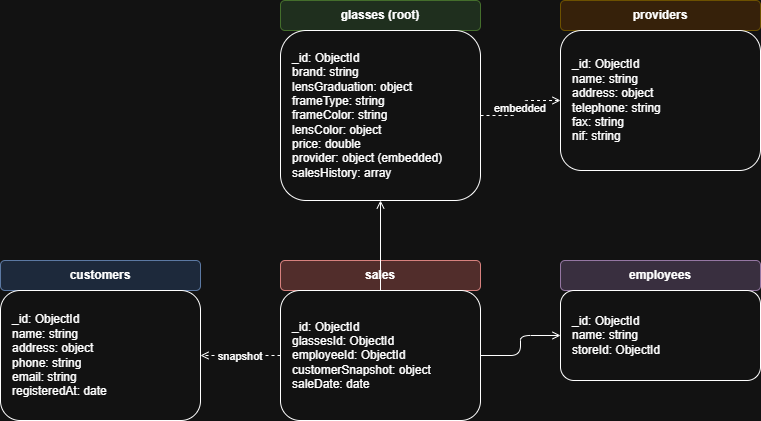

The diagram above was exported from draw.io. Its source (the exported page's mxGraphModel, read from the mxfile embedded in the PNG):
<mxGraphModel dx="786" dy="417" grid="1" gridSize="10" guides="1" tooltips="1" connect="1" arrows="1" fold="1" page="1" pageScale="1" pageWidth="850" pageHeight="1100" math="0" shadow="0">
  <root>
    <mxCell id="0" />
    <mxCell id="1" parent="0" />
    <mxCell id="20" parent="1" style="rounded=1;whiteSpace=wrap;fillColor=#d5e8d4;strokeColor=#82b366;fontStyle=1;fontSize=12;" value="glasses (root)" vertex="1">
      <mxGeometry height="30" width="200" x="300" y="20" as="geometry" />
    </mxCell>
    <mxCell id="21" parent="1" style="rounded=1;whiteSpace=wrap;align=left;spacingLeft=10;" value="_id: ObjectId&#10;brand: string&#10;lensGraduation: object&#10;frameType: string&#10;frameColor: string&#10;lensColor: object&#10;price: double&#10;provider: object (embedded)&#10;salesHistory: array" vertex="1">
      <mxGeometry height="170" width="200" x="300" y="50" as="geometry" />
    </mxCell>
    <mxCell id="30" parent="1" style="rounded=1;whiteSpace=wrap;fillColor=#ffe6cc;strokeColor=#d6b656;fontStyle=1;fontSize=12;" value="providers" vertex="1">
      <mxGeometry height="30" width="200" x="580" y="20" as="geometry" />
    </mxCell>
    <mxCell id="31" parent="1" style="rounded=1;whiteSpace=wrap;align=left;spacingLeft=10;" value="_id: ObjectId&#10;name: string&#10;address: object&#10;telephone: string&#10;fax: string&#10;nif: string" vertex="1">
      <mxGeometry height="140" width="200" x="580" y="50" as="geometry" />
    </mxCell>
    <mxCell id="40" parent="1" style="rounded=1;whiteSpace=wrap;fillColor=#e1d5e7;strokeColor=#9673a6;fontStyle=1;fontSize=12;" value="employees" vertex="1">
      <mxGeometry height="30" width="200" x="580" y="280" as="geometry" />
    </mxCell>
    <mxCell id="41" parent="1" style="rounded=1;whiteSpace=wrap;align=left;spacingLeft=10;" value="_id: ObjectId&#10;name: string&#10;storeId: ObjectId" vertex="1">
      <mxGeometry height="90" width="200" x="580" y="310" as="geometry" />
    </mxCell>
    <mxCell id="50" parent="1" style="rounded=1;whiteSpace=wrap;fillColor=#f8cecc;strokeColor=#b85450;fontStyle=1;fontSize=12;" value="sales" vertex="1">
      <mxGeometry height="30" width="200" x="300" y="280" as="geometry" />
    </mxCell>
    <mxCell id="51" parent="1" style="rounded=1;whiteSpace=wrap;align=left;spacingLeft=10;" value="_id: ObjectId&#10;glassesId: ObjectId&#10;employeeId: ObjectId&#10;customerSnapshot: object&#10;saleDate: date" vertex="1">
      <mxGeometry height="130" width="200" x="300" y="310" as="geometry" />
    </mxCell>
    <mxCell id="10" parent="1" style="rounded=1;whiteSpace=wrap;fillColor=#dae8fc;strokeColor=#6c8ebf;fontStyle=1;fontSize=12;" value="customers" vertex="1">
      <mxGeometry height="30" width="200" x="20" y="280" as="geometry" />
    </mxCell>
    <mxCell id="11" parent="1" style="rounded=1;whiteSpace=wrap;align=left;spacingLeft=10;" value="_id: ObjectId&#10;name: string&#10;address: object&#10;phone: string&#10;email: string&#10;registeredAt: date" vertex="1">
      <mxGeometry height="130" width="200" x="20" y="310" as="geometry" />
    </mxCell>
    <mxCell id="60" edge="1" parent="1" source="21" style="edgeStyle=orthogonalEdgeStyle;endArrow=open;dashed=1;" target="31" value="embedded">
      <mxGeometry relative="1" as="geometry" />
    </mxCell>
    <mxCell id="61" edge="1" parent="1" source="51" style="edgeStyle=orthogonalEdgeStyle;endArrow=open;" target="21" value="">
      <mxGeometry relative="1" as="geometry" />
    </mxCell>
    <mxCell id="62" edge="1" parent="1" source="51" style="edgeStyle=orthogonalEdgeStyle;endArrow=open;" target="41" value="">
      <mxGeometry relative="1" as="geometry" />
    </mxCell>
    <mxCell id="63" edge="1" parent="1" source="51" style="edgeStyle=orthogonalEdgeStyle;endArrow=open;dashed=1;" target="11" value="snapshot">
      <mxGeometry relative="1" as="geometry" />
    </mxCell>
  </root>
</mxGraphModel>